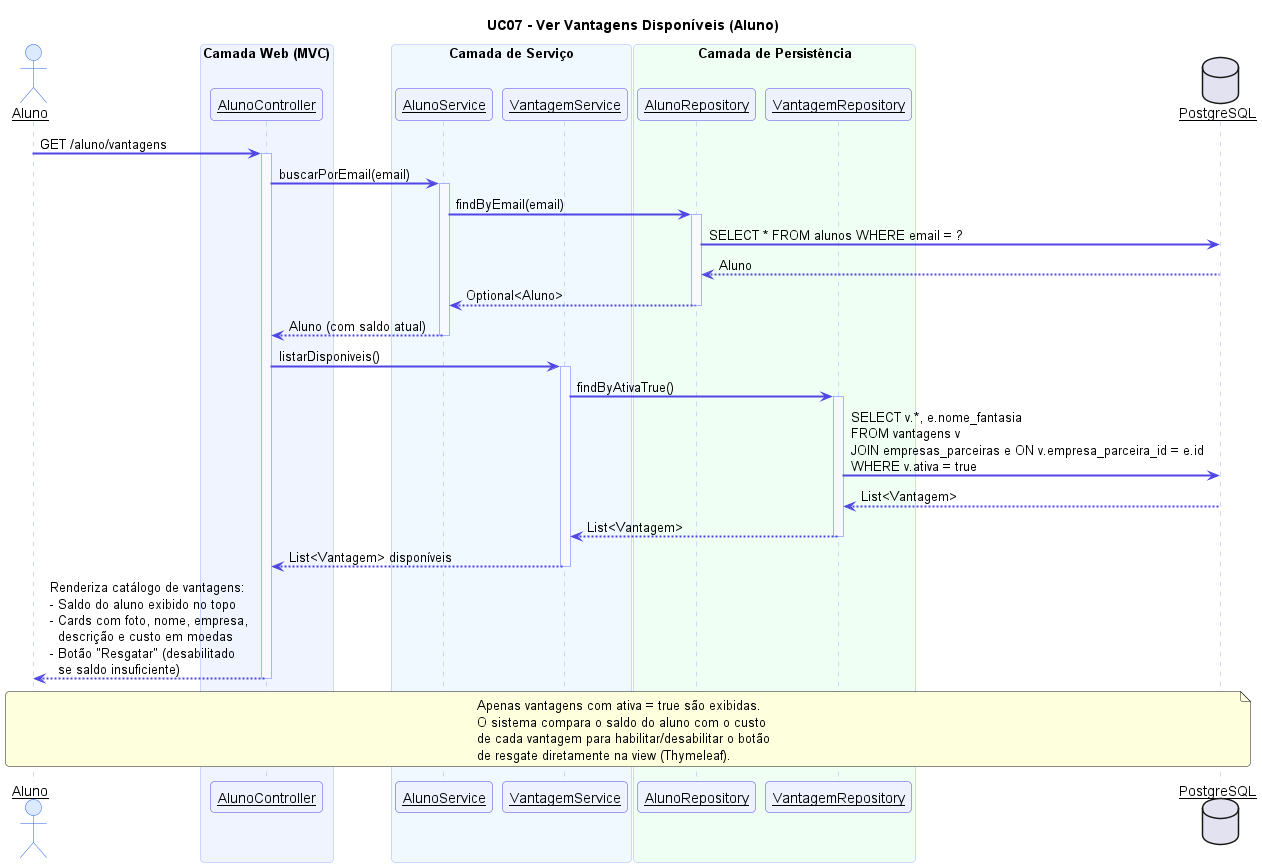

The diagram above was rendered by PlantUML. Its source (embedded in the PNG):
@startuml UC07 - Ver Vantagens Disponíveis (Aluno)

skinparam sequenceArrowThickness 2
skinparam sequenceParticipant underline
skinparam sequence {
  ActorBackgroundColor #DBEAFE
  ActorBorderColor #2563EB
  ParticipantBackgroundColor #EEF2FF
  ParticipantBorderColor #4F46E5
  ArrowColor #4F46E5
  LifeLineBorderColor #A5B4FC
  LifeLineBackgroundColor #F8F9FF
  BoxBackgroundColor #F0F4FF
  BoxBorderColor #A5B4FC
  NoteBackgroundColor #FFFBEB
  NoteBorderColor #F59E0B
}
skinparam roundcorner 8

title UC07 - Ver Vantagens Disponíveis (Aluno)

actor "Aluno" as A
box "Camada Web (MVC)" #F0F4FF
  participant "AlunoController" as AC
end box
box "Camada de Serviço" #F0F9FF
  participant "AlunoService" as AS
  participant "VantagemService" as VS
end box
box "Camada de Persistência" #F0FFF4
  participant "AlunoRepository" as AR
  participant "VantagemRepository" as VR
end box
database "PostgreSQL" as DB

A -> AC : GET /aluno/vantagens
activate AC

AC -> AS : buscarPorEmail(email)
activate AS
AS -> AR : findByEmail(email)
activate AR
AR -> DB : SELECT * FROM alunos WHERE email = ?
DB --> AR : Aluno
AR --> AS : Optional<Aluno>
deactivate AR
AS --> AC : Aluno (com saldo atual)
deactivate AS

AC -> VS : listarDisponiveis()
activate VS
VS -> VR : findByAtivaTrue()
activate VR
VR -> DB : SELECT v.*, e.nome_fantasia\nFROM vantagens v\nJOIN empresas_parceiras e ON v.empresa_parceira_id = e.id\nWHERE v.ativa = true
DB --> VR : List<Vantagem>
VR --> VS : List<Vantagem>
deactivate VR
VS --> AC : List<Vantagem> disponíveis
deactivate VS

AC --> A : Renderiza catálogo de vantagens:\n- Saldo do aluno exibido no topo\n- Cards com foto, nome, empresa,\n  descrição e custo em moedas\n- Botão "Resgatar" (desabilitado\n  se saldo insuficiente)

deactivate AC

note over A, DB
  Apenas vantagens com ativa = true são exibidas.
  O sistema compara o saldo do aluno com o custo
  de cada vantagem para habilitar/desabilitar o botão
  de resgate diretamente na view (Thymeleaf).
end note

@enduml